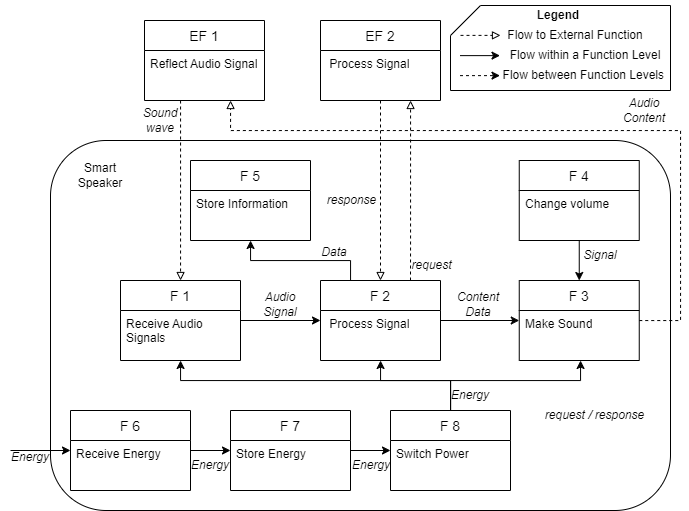

The diagram above was exported from draw.io. Its source (the exported page's mxGraphModel, read from the mxfile embedded in the PNG):
<mxGraphModel dx="1235" dy="1867" grid="1" gridSize="10" guides="1" tooltips="1" connect="1" arrows="1" fold="1" page="1" pageScale="1" pageWidth="827" pageHeight="1169" math="0" shadow="0">
  <root>
    <mxCell id="0" />
    <mxCell id="1" parent="0" />
    <mxCell id="qb9DQOaA-_YmOxHhEqg--25" value="" style="rounded=1;whiteSpace=wrap;html=1;fillColor=none;" parent="1" vertex="1">
      <mxGeometry x="90" y="-60" width="620" height="370" as="geometry" />
    </mxCell>
    <mxCell id="curwg-623-NGVtu9IbjH-36" style="edgeStyle=orthogonalEdgeStyle;rounded=0;orthogonalLoop=1;jettySize=auto;html=1;" parent="1" source="ATnpVN2MGxVlnt9bgvFH-3" target="ATnpVN2MGxVlnt9bgvFH-8" edge="1">
      <mxGeometry relative="1" as="geometry" />
    </mxCell>
    <mxCell id="ATnpVN2MGxVlnt9bgvFH-3" value="F 1" style="swimlane;fontStyle=0;childLayout=stackLayout;horizontal=1;startSize=30;horizontalStack=0;resizeParent=1;resizeParentMax=0;resizeLast=0;collapsible=1;marginBottom=0;align=center;fontSize=14;" parent="1" vertex="1">
      <mxGeometry x="160" y="80" width="120" height="80" as="geometry" />
    </mxCell>
    <mxCell id="ATnpVN2MGxVlnt9bgvFH-4" value="Receive Audio Signals" style="text;strokeColor=none;fillColor=none;spacingLeft=4;spacingRight=4;overflow=hidden;rotatable=0;points=[[0,0.5],[1,0.5]];portConstraint=eastwest;fontSize=12;whiteSpace=wrap;html=1;" parent="ATnpVN2MGxVlnt9bgvFH-3" vertex="1">
      <mxGeometry y="30" width="120" height="50" as="geometry" />
    </mxCell>
    <mxCell id="curwg-623-NGVtu9IbjH-35" style="edgeStyle=orthogonalEdgeStyle;rounded=0;orthogonalLoop=1;jettySize=auto;html=1;" parent="1" source="ATnpVN2MGxVlnt9bgvFH-8" target="ATnpVN2MGxVlnt9bgvFH-18" edge="1">
      <mxGeometry relative="1" as="geometry" />
    </mxCell>
    <mxCell id="curwg-623-NGVtu9IbjH-43" style="edgeStyle=orthogonalEdgeStyle;rounded=0;orthogonalLoop=1;jettySize=auto;html=1;" parent="1" source="ATnpVN2MGxVlnt9bgvFH-8" target="ATnpVN2MGxVlnt9bgvFH-31" edge="1">
      <mxGeometry relative="1" as="geometry">
        <Array as="points">
          <mxPoint x="390" y="60" />
          <mxPoint x="290" y="60" />
        </Array>
      </mxGeometry>
    </mxCell>
    <mxCell id="C6I2WplqqSfPwTgAWvkI-62" style="edgeStyle=orthogonalEdgeStyle;rounded=0;orthogonalLoop=1;jettySize=auto;html=1;dashed=1;endArrow=block;endFill=0;startArrow=none;startFill=0;exitX=0.75;exitY=0;exitDx=0;exitDy=0;" edge="1" parent="1" source="ATnpVN2MGxVlnt9bgvFH-8" target="C6I2WplqqSfPwTgAWvkI-49">
      <mxGeometry relative="1" as="geometry">
        <Array as="points">
          <mxPoint x="450" y="40" />
          <mxPoint x="450" y="40" />
        </Array>
      </mxGeometry>
    </mxCell>
    <mxCell id="ATnpVN2MGxVlnt9bgvFH-8" value="F 2" style="swimlane;fontStyle=0;childLayout=stackLayout;horizontal=1;startSize=30;horizontalStack=0;resizeParent=1;resizeParentMax=0;resizeLast=0;collapsible=1;marginBottom=0;align=center;fontSize=14;" parent="1" vertex="1">
      <mxGeometry x="360" y="80" width="120" height="80" as="geometry" />
    </mxCell>
    <mxCell id="ATnpVN2MGxVlnt9bgvFH-9" value="&amp;nbsp;Process Signal" style="text;strokeColor=none;fillColor=none;spacingLeft=4;spacingRight=4;overflow=hidden;rotatable=0;points=[[0,0.5],[1,0.5]];portConstraint=eastwest;fontSize=12;whiteSpace=wrap;html=1;" parent="ATnpVN2MGxVlnt9bgvFH-8" vertex="1">
      <mxGeometry y="30" width="120" height="50" as="geometry" />
    </mxCell>
    <mxCell id="JehJehmEngvBAAaPZVtv-25" style="edgeStyle=orthogonalEdgeStyle;rounded=0;orthogonalLoop=1;jettySize=auto;html=1;" parent="1" source="ATnpVN2MGxVlnt9bgvFH-10" target="JehJehmEngvBAAaPZVtv-23" edge="1">
      <mxGeometry relative="1" as="geometry" />
    </mxCell>
    <mxCell id="ATnpVN2MGxVlnt9bgvFH-10" value="F 6" style="swimlane;fontStyle=0;childLayout=stackLayout;horizontal=1;startSize=30;horizontalStack=0;resizeParent=1;resizeParentMax=0;resizeLast=0;collapsible=1;marginBottom=0;align=center;fontSize=14;" parent="1" vertex="1">
      <mxGeometry x="110" y="210" width="120" height="80" as="geometry" />
    </mxCell>
    <mxCell id="ATnpVN2MGxVlnt9bgvFH-11" value="Receive Energy&amp;nbsp;" style="text;strokeColor=none;fillColor=none;spacingLeft=4;spacingRight=4;overflow=hidden;rotatable=0;points=[[0,0.5],[1,0.5]];portConstraint=eastwest;fontSize=12;whiteSpace=wrap;html=1;" parent="ATnpVN2MGxVlnt9bgvFH-10" vertex="1">
      <mxGeometry y="30" width="120" height="50" as="geometry" />
    </mxCell>
    <mxCell id="curwg-623-NGVtu9IbjH-47" style="edgeStyle=orthogonalEdgeStyle;rounded=0;orthogonalLoop=1;jettySize=auto;html=1;" parent="1" source="ATnpVN2MGxVlnt9bgvFH-12" target="ATnpVN2MGxVlnt9bgvFH-8" edge="1">
      <mxGeometry relative="1" as="geometry">
        <Array as="points">
          <mxPoint x="490" y="180" />
          <mxPoint x="420" y="180" />
        </Array>
      </mxGeometry>
    </mxCell>
    <mxCell id="curwg-623-NGVtu9IbjH-48" style="edgeStyle=orthogonalEdgeStyle;rounded=0;orthogonalLoop=1;jettySize=auto;html=1;" parent="1" source="ATnpVN2MGxVlnt9bgvFH-12" target="ATnpVN2MGxVlnt9bgvFH-18" edge="1">
      <mxGeometry relative="1" as="geometry">
        <Array as="points">
          <mxPoint x="490" y="180" />
          <mxPoint x="620" y="180" />
        </Array>
      </mxGeometry>
    </mxCell>
    <mxCell id="curwg-623-NGVtu9IbjH-49" style="edgeStyle=orthogonalEdgeStyle;rounded=0;orthogonalLoop=1;jettySize=auto;html=1;" parent="1" source="ATnpVN2MGxVlnt9bgvFH-12" target="ATnpVN2MGxVlnt9bgvFH-3" edge="1">
      <mxGeometry relative="1" as="geometry">
        <Array as="points">
          <mxPoint x="490" y="180" />
          <mxPoint x="220" y="180" />
        </Array>
      </mxGeometry>
    </mxCell>
    <mxCell id="ATnpVN2MGxVlnt9bgvFH-12" value="F 8" style="swimlane;fontStyle=0;childLayout=stackLayout;horizontal=1;startSize=30;horizontalStack=0;resizeParent=1;resizeParentMax=0;resizeLast=0;collapsible=1;marginBottom=0;align=center;fontSize=14;" parent="1" vertex="1">
      <mxGeometry x="430" y="210" width="120" height="80" as="geometry" />
    </mxCell>
    <mxCell id="ATnpVN2MGxVlnt9bgvFH-13" value="Switch Power" style="text;strokeColor=none;fillColor=none;spacingLeft=4;spacingRight=4;overflow=hidden;rotatable=0;points=[[0,0.5],[1,0.5]];portConstraint=eastwest;fontSize=12;whiteSpace=wrap;html=1;" parent="ATnpVN2MGxVlnt9bgvFH-12" vertex="1">
      <mxGeometry y="30" width="120" height="50" as="geometry" />
    </mxCell>
    <mxCell id="JehJehmEngvBAAaPZVtv-33" style="edgeStyle=orthogonalEdgeStyle;rounded=0;orthogonalLoop=1;jettySize=auto;html=1;dashed=1;endArrow=block;endFill=0;" parent="1" source="ATnpVN2MGxVlnt9bgvFH-18" target="curwg-623-NGVtu9IbjH-67" edge="1">
      <mxGeometry relative="1" as="geometry">
        <Array as="points">
          <mxPoint x="720" y="120" />
          <mxPoint x="720" y="-70" />
          <mxPoint x="270" y="-70" />
        </Array>
      </mxGeometry>
    </mxCell>
    <mxCell id="ATnpVN2MGxVlnt9bgvFH-18" value="F 3" style="swimlane;fontStyle=0;childLayout=stackLayout;horizontal=1;startSize=30;horizontalStack=0;resizeParent=1;resizeParentMax=0;resizeLast=0;collapsible=1;marginBottom=0;align=center;fontSize=14;" parent="1" vertex="1">
      <mxGeometry x="558.75" y="80" width="120" height="80" as="geometry" />
    </mxCell>
    <mxCell id="ATnpVN2MGxVlnt9bgvFH-19" value="Make Sound" style="text;strokeColor=none;fillColor=none;spacingLeft=4;spacingRight=4;overflow=hidden;rotatable=0;points=[[0,0.5],[1,0.5]];portConstraint=eastwest;fontSize=12;whiteSpace=wrap;html=1;" parent="ATnpVN2MGxVlnt9bgvFH-18" vertex="1">
      <mxGeometry y="30" width="120" height="50" as="geometry" />
    </mxCell>
    <mxCell id="ATnpVN2MGxVlnt9bgvFH-31" value="F 5" style="swimlane;fontStyle=0;childLayout=stackLayout;horizontal=1;startSize=30;horizontalStack=0;resizeParent=1;resizeParentMax=0;resizeLast=0;collapsible=1;marginBottom=0;align=center;fontSize=14;" parent="1" vertex="1">
      <mxGeometry x="230" y="-40" width="120" height="80" as="geometry" />
    </mxCell>
    <mxCell id="ATnpVN2MGxVlnt9bgvFH-32" value="Store Information" style="text;strokeColor=none;fillColor=none;spacingLeft=4;spacingRight=4;overflow=hidden;rotatable=0;points=[[0,0.5],[1,0.5]];portConstraint=eastwest;fontSize=12;whiteSpace=wrap;html=1;" parent="ATnpVN2MGxVlnt9bgvFH-31" vertex="1">
      <mxGeometry y="30" width="120" height="50" as="geometry" />
    </mxCell>
    <mxCell id="curwg-623-NGVtu9IbjH-70" style="edgeStyle=orthogonalEdgeStyle;rounded=0;orthogonalLoop=1;jettySize=auto;html=1;endArrow=block;endFill=0;dashed=1;" parent="1" source="curwg-623-NGVtu9IbjH-67" target="ATnpVN2MGxVlnt9bgvFH-3" edge="1">
      <mxGeometry relative="1" as="geometry">
        <Array as="points">
          <mxPoint x="220" y="-60" />
          <mxPoint x="220" y="-60" />
        </Array>
      </mxGeometry>
    </mxCell>
    <mxCell id="curwg-623-NGVtu9IbjH-67" value="EF 1" style="swimlane;fontStyle=0;childLayout=stackLayout;horizontal=1;startSize=30;horizontalStack=0;resizeParent=1;resizeParentMax=0;resizeLast=0;collapsible=1;marginBottom=0;align=center;fontSize=14;" parent="1" vertex="1">
      <mxGeometry x="184" y="-180" width="120" height="80" as="geometry" />
    </mxCell>
    <mxCell id="curwg-623-NGVtu9IbjH-68" value="Reflect Audio Signal" style="text;strokeColor=none;fillColor=none;spacingLeft=4;spacingRight=4;overflow=hidden;rotatable=0;points=[[0,0.5],[1,0.5]];portConstraint=eastwest;fontSize=12;whiteSpace=wrap;html=1;" parent="curwg-623-NGVtu9IbjH-67" vertex="1">
      <mxGeometry y="30" width="120" height="50" as="geometry" />
    </mxCell>
    <mxCell id="JehJehmEngvBAAaPZVtv-26" style="edgeStyle=orthogonalEdgeStyle;rounded=0;orthogonalLoop=1;jettySize=auto;html=1;" parent="1" source="JehJehmEngvBAAaPZVtv-23" target="ATnpVN2MGxVlnt9bgvFH-12" edge="1">
      <mxGeometry relative="1" as="geometry" />
    </mxCell>
    <mxCell id="JehJehmEngvBAAaPZVtv-23" value="F 7" style="swimlane;fontStyle=0;childLayout=stackLayout;horizontal=1;startSize=30;horizontalStack=0;resizeParent=1;resizeParentMax=0;resizeLast=0;collapsible=1;marginBottom=0;align=center;fontSize=14;" parent="1" vertex="1">
      <mxGeometry x="270" y="210" width="120" height="80" as="geometry" />
    </mxCell>
    <mxCell id="JehJehmEngvBAAaPZVtv-24" value="Store Energy" style="text;strokeColor=none;fillColor=none;spacingLeft=4;spacingRight=4;overflow=hidden;rotatable=0;points=[[0,0.5],[1,0.5]];portConstraint=eastwest;fontSize=12;whiteSpace=wrap;html=1;" parent="JehJehmEngvBAAaPZVtv-23" vertex="1">
      <mxGeometry y="30" width="120" height="50" as="geometry" />
    </mxCell>
    <mxCell id="JehJehmEngvBAAaPZVtv-32" style="edgeStyle=orthogonalEdgeStyle;rounded=0;orthogonalLoop=1;jettySize=auto;html=1;" parent="1" source="JehJehmEngvBAAaPZVtv-30" target="ATnpVN2MGxVlnt9bgvFH-18" edge="1">
      <mxGeometry relative="1" as="geometry" />
    </mxCell>
    <mxCell id="JehJehmEngvBAAaPZVtv-30" value="F 4" style="swimlane;fontStyle=0;childLayout=stackLayout;horizontal=1;startSize=30;horizontalStack=0;resizeParent=1;resizeParentMax=0;resizeLast=0;collapsible=1;marginBottom=0;align=center;fontSize=14;" parent="1" vertex="1">
      <mxGeometry x="558.75" y="-40" width="120" height="80" as="geometry" />
    </mxCell>
    <mxCell id="JehJehmEngvBAAaPZVtv-31" value="Change volume" style="text;strokeColor=none;fillColor=none;spacingLeft=4;spacingRight=4;overflow=hidden;rotatable=0;points=[[0,0.5],[1,0.5]];portConstraint=eastwest;fontSize=12;whiteSpace=wrap;html=1;" parent="JehJehmEngvBAAaPZVtv-30" vertex="1">
      <mxGeometry y="30" width="120" height="50" as="geometry" />
    </mxCell>
    <mxCell id="C6I2WplqqSfPwTgAWvkI-5" value="" style="shape=card;whiteSpace=wrap;html=1;" vertex="1" parent="1">
      <mxGeometry x="490" y="-195" width="220" height="85" as="geometry" />
    </mxCell>
    <mxCell id="C6I2WplqqSfPwTgAWvkI-6" value="" style="endArrow=classic;html=1;rounded=0;dashed=1;endFill=1;" edge="1" parent="1">
      <mxGeometry width="50" height="50" relative="1" as="geometry">
        <mxPoint x="499.5" y="-124.88" as="sourcePoint" />
        <mxPoint x="539.5" y="-124.88" as="targetPoint" />
      </mxGeometry>
    </mxCell>
    <mxCell id="C6I2WplqqSfPwTgAWvkI-7" value="" style="endArrow=classic;html=1;rounded=0;endFill=1;" edge="1" parent="1">
      <mxGeometry width="50" height="50" relative="1" as="geometry">
        <mxPoint x="499.5" y="-144.88" as="sourcePoint" />
        <mxPoint x="539.5" y="-144.88" as="targetPoint" />
      </mxGeometry>
    </mxCell>
    <mxCell id="C6I2WplqqSfPwTgAWvkI-8" value="Flow within a Function Level" style="text;html=1;align=center;verticalAlign=middle;whiteSpace=wrap;rounded=0;" vertex="1" parent="1">
      <mxGeometry x="539.5" y="-149.88" width="170.5" height="10" as="geometry" />
    </mxCell>
    <mxCell id="C6I2WplqqSfPwTgAWvkI-9" value="Flow between Function Levels&amp;nbsp;" style="text;html=1;align=center;verticalAlign=middle;whiteSpace=wrap;rounded=0;" vertex="1" parent="1">
      <mxGeometry x="540" y="-129.88" width="170" height="10" as="geometry" />
    </mxCell>
    <mxCell id="C6I2WplqqSfPwTgAWvkI-15" value="" style="endArrow=block;html=1;rounded=0;dashed=1;endFill=0;" edge="1" parent="1">
      <mxGeometry width="50" height="50" relative="1" as="geometry">
        <mxPoint x="500" y="-165.12" as="sourcePoint" />
        <mxPoint x="540" y="-165.12" as="targetPoint" />
      </mxGeometry>
    </mxCell>
    <mxCell id="C6I2WplqqSfPwTgAWvkI-17" value="Flow to External Function" style="text;html=1;align=center;verticalAlign=middle;whiteSpace=wrap;rounded=0;" vertex="1" parent="1">
      <mxGeometry x="530" y="-170" width="170.5" height="10" as="geometry" />
    </mxCell>
    <mxCell id="C6I2WplqqSfPwTgAWvkI-18" value="&lt;b&gt;Legend&lt;/b&gt;" style="text;html=1;align=center;verticalAlign=middle;whiteSpace=wrap;rounded=0;" vertex="1" parent="1">
      <mxGeometry x="567.5" y="-200" width="60" height="30" as="geometry" />
    </mxCell>
    <mxCell id="C6I2WplqqSfPwTgAWvkI-20" value="&lt;i&gt;Sound wave&lt;/i&gt;" style="text;html=1;align=center;verticalAlign=middle;whiteSpace=wrap;rounded=0;" vertex="1" parent="1">
      <mxGeometry x="170" y="-90" width="60" height="20" as="geometry" />
    </mxCell>
    <mxCell id="C6I2WplqqSfPwTgAWvkI-22" value="&lt;i&gt;Data&lt;/i&gt;" style="text;html=1;align=center;verticalAlign=middle;whiteSpace=wrap;rounded=0;" vertex="1" parent="1">
      <mxGeometry x="344.25" y="47" width="60" height="10" as="geometry" />
    </mxCell>
    <mxCell id="C6I2WplqqSfPwTgAWvkI-23" value="&lt;i&gt;Energy&lt;/i&gt;" style="text;html=1;align=center;verticalAlign=middle;whiteSpace=wrap;rounded=0;" vertex="1" parent="1">
      <mxGeometry x="220" y="260" width="60" height="10" as="geometry" />
    </mxCell>
    <mxCell id="C6I2WplqqSfPwTgAWvkI-24" value="&lt;i&gt;Energy&lt;/i&gt;" style="text;html=1;align=center;verticalAlign=middle;whiteSpace=wrap;rounded=0;" vertex="1" parent="1">
      <mxGeometry x="380.5" y="260" width="60" height="10" as="geometry" />
    </mxCell>
    <mxCell id="C6I2WplqqSfPwTgAWvkI-25" value="" style="endArrow=classic;html=1;rounded=0;" edge="1" parent="1" target="ATnpVN2MGxVlnt9bgvFH-10">
      <mxGeometry width="50" height="50" relative="1" as="geometry">
        <mxPoint x="50" y="250" as="sourcePoint" />
        <mxPoint x="300" y="160" as="targetPoint" />
      </mxGeometry>
    </mxCell>
    <mxCell id="C6I2WplqqSfPwTgAWvkI-26" value="&lt;i&gt;Energy&lt;/i&gt;" style="text;html=1;align=center;verticalAlign=middle;whiteSpace=wrap;rounded=0;" vertex="1" parent="1">
      <mxGeometry x="40" y="252" width="60" height="10" as="geometry" />
    </mxCell>
    <mxCell id="C6I2WplqqSfPwTgAWvkI-27" value="&lt;i&gt;Energy&lt;/i&gt;" style="text;html=1;align=center;verticalAlign=middle;whiteSpace=wrap;rounded=0;" vertex="1" parent="1">
      <mxGeometry x="480" y="190" width="60" height="10" as="geometry" />
    </mxCell>
    <mxCell id="C6I2WplqqSfPwTgAWvkI-28" value="&lt;i&gt;Audio Content&lt;/i&gt;" style="text;html=1;align=center;verticalAlign=middle;whiteSpace=wrap;rounded=0;" vertex="1" parent="1">
      <mxGeometry x="654" y="-100" width="60" height="20" as="geometry" />
    </mxCell>
    <mxCell id="C6I2WplqqSfPwTgAWvkI-29" value="&lt;i&gt;Signal&lt;/i&gt;" style="text;html=1;align=center;verticalAlign=middle;whiteSpace=wrap;rounded=0;" vertex="1" parent="1">
      <mxGeometry x="610" y="50" width="60" height="10" as="geometry" />
    </mxCell>
    <mxCell id="C6I2WplqqSfPwTgAWvkI-30" value="&lt;i&gt;Content Data&lt;/i&gt;" style="text;html=1;align=center;verticalAlign=middle;whiteSpace=wrap;rounded=0;" vertex="1" parent="1">
      <mxGeometry x="487.5" y="99" width="60" height="10" as="geometry" />
    </mxCell>
    <mxCell id="C6I2WplqqSfPwTgAWvkI-31" value="&lt;i&gt;Audio Signal&lt;/i&gt;" style="text;html=1;align=center;verticalAlign=middle;whiteSpace=wrap;rounded=0;" vertex="1" parent="1">
      <mxGeometry x="290" y="94" width="60" height="20" as="geometry" />
    </mxCell>
    <mxCell id="C6I2WplqqSfPwTgAWvkI-67" style="edgeStyle=orthogonalEdgeStyle;rounded=0;orthogonalLoop=1;jettySize=auto;html=1;entryX=0.5;entryY=0;entryDx=0;entryDy=0;endArrow=block;endFill=0;dashed=1;" edge="1" parent="1" source="C6I2WplqqSfPwTgAWvkI-49" target="ATnpVN2MGxVlnt9bgvFH-8">
      <mxGeometry relative="1" as="geometry" />
    </mxCell>
    <mxCell id="C6I2WplqqSfPwTgAWvkI-49" value="EF 2" style="swimlane;fontStyle=0;childLayout=stackLayout;horizontal=1;startSize=30;horizontalStack=0;resizeParent=1;resizeParentMax=0;resizeLast=0;collapsible=1;marginBottom=0;align=center;fontSize=14;" vertex="1" parent="1">
      <mxGeometry x="360" y="-180" width="120" height="80" as="geometry" />
    </mxCell>
    <mxCell id="C6I2WplqqSfPwTgAWvkI-50" value="&amp;nbsp;Process Signal" style="text;strokeColor=none;fillColor=none;spacingLeft=4;spacingRight=4;overflow=hidden;rotatable=0;points=[[0,0.5],[1,0.5]];portConstraint=eastwest;fontSize=12;whiteSpace=wrap;html=1;" vertex="1" parent="C6I2WplqqSfPwTgAWvkI-49">
      <mxGeometry y="30" width="120" height="50" as="geometry" />
    </mxCell>
    <mxCell id="C6I2WplqqSfPwTgAWvkI-61" value="Smart Speaker" style="text;html=1;align=center;verticalAlign=middle;whiteSpace=wrap;rounded=0;" vertex="1" parent="1">
      <mxGeometry x="110" y="-40" width="60" height="30" as="geometry" />
    </mxCell>
    <mxCell id="C6I2WplqqSfPwTgAWvkI-63" value="&lt;i&gt;request / response&lt;/i&gt;" style="text;html=1;align=center;verticalAlign=middle;resizable=0;points=[];autosize=1;strokeColor=none;fillColor=none;" vertex="1" parent="1">
      <mxGeometry x="574" y="200" width="120" height="30" as="geometry" />
    </mxCell>
    <mxCell id="C6I2WplqqSfPwTgAWvkI-68" value="&lt;i&gt;request&lt;/i&gt;" style="text;html=1;align=center;verticalAlign=middle;resizable=0;points=[];autosize=1;strokeColor=none;fillColor=none;" vertex="1" parent="1">
      <mxGeometry x="440.5" y="50" width="60" height="30" as="geometry" />
    </mxCell>
    <mxCell id="C6I2WplqqSfPwTgAWvkI-69" value="&lt;i&gt;response&lt;/i&gt;" style="text;html=1;align=center;verticalAlign=middle;resizable=0;points=[];autosize=1;strokeColor=none;fillColor=none;" vertex="1" parent="1">
      <mxGeometry x="356.5" y="-15" width="70" height="30" as="geometry" />
    </mxCell>
  </root>
</mxGraphModel>